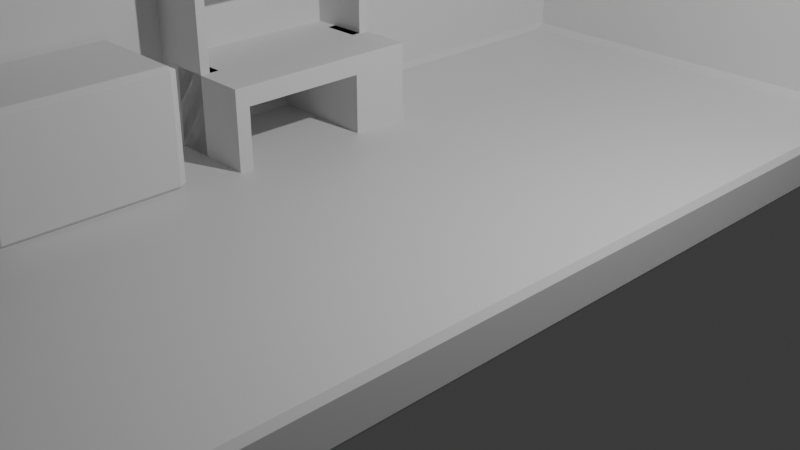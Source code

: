 # Source: untitled.blend  (saved by Blender 4.2.66; exported with 4.5.12 LTS)
import bpy
from mathutils import Matrix  # noqa: F401  (used for matrix-valued properties, if any)

bpy.ops.wm.read_factory_settings(use_empty=True)
scene = bpy.context.scene
scene.name = 'Scene'

# ---- collections
col_collection = bpy.data.collections.new('Collection'); scene.collection.children.link(col_collection)

# ---- materials (node trees are filled in below, after node groups)
mat_smaterial = bpy.data.materials.new('sMaterial')

# ---- material node trees
mat_smaterial.use_nodes = True; mat_smaterial.node_tree.nodes.clear()
_N = mat_smaterial.node_tree.nodes; _L = mat_smaterial.node_tree.links
n0 = _N.new('ShaderNodeBsdfPrincipled'); n0.name = 'Principled BSDF'; n0.location = (10, 300)
n1 = _N.new('ShaderNodeOutputMaterial'); n1.name = 'Material Output'; n1.location = (300, 300)
_L.new(n0.outputs[0], n1.inputs[0])
n1.is_active_output = True

# ---- world
world_world = bpy.data.worlds.new('World'); scene.world = world_world
world_world.use_nodes = True; world_world.node_tree.nodes.clear()
_N = world_world.node_tree.nodes; _L = world_world.node_tree.links
n0 = _N.new('ShaderNodeOutputWorld'); n0.name = 'World Output'; n0.location = (300, 300)
n1 = _N.new('ShaderNodeBackground'); n1.name = 'Background'; n1.location = (10, 300)
n1.inputs[0].default_value = (0.05088, 0.05088, 0.05088, 1.0)
_L.new(n1.outputs[0], n0.inputs[0])
n0.is_active_output = True
world_world.color = (0.05088, 0.05088, 0.05088)
world_world.sun_shadow_jitter_overblur = 0.0

# ---- cameras
cam_camera = bpy.data.cameras.new('Camera')
cam_camera.clip_end = 100.0
cam_camera.ortho_scale = 7.314

# ---- lights
light_light = bpy.data.lights.new('Light', 'POINT')
light_light.energy = 1000.0
light_light.shadow_soft_size = 0.1

# ---- meshes
me_plane_002 = bpy.data.meshes.new('Plane.002')
me_plane_002.from_pydata([(-1.0, -0.98, 0.02), (-1.02, -1.0, -0.02), (-0.98, -0.98, 0.0), (0.98, -1.0, -0.02), (1.0, -0.98, -0.02), (0.98, -0.98, 0.0), (-1.0, 0.98, 0.02), (-0.98, 0.98, 0.0), (-0.98, 1.0, 0.02), (1.0, 1.02, -0.02), (0.98, 1.0, 0.02), (0.98, 0.98, 0.0), (-1.02, -0.98, 1.034), (-1.02, -1.0, 1.014), (-1.0, -0.98, 1.014), (-1.0, 0.98, 1.014), (-0.98, 1.0, 1.014), (-1.02, 1.02, 1.034), (0.98, 1.02, 1.034), (0.98, 1.0, 1.014), (1.0, 1.02, 1.014), (-1.158, -0.98, -0.138), (-1.138, -0.98, -0.158), (-1.138, -1.0, -0.138), (0.98, -1.0, -0.138), (0.98, -0.98, -0.158), (1.0, -0.98, -0.138), (-1.158, 1.138, -0.138), (-1.138, 1.158, -0.138), (-1.138, 1.138, -0.158), (0.98, 1.138, -0.158), (0.98, 1.158, -0.138), (1.0, 1.138, -0.138), (-1.138, -0.98, 1.034), (-1.158, -0.98, 1.014), (-1.138, -1.0, 1.014), (-1.138, 1.138, 1.034), (-1.138, 1.158, 1.014), (-1.158, 1.138, 1.014), (0.98, 1.138, 1.034), (1.0, 1.138, 1.014), (0.98, 1.158, 1.014), (0.4117, 1.158, 0.8267), (0.4117, 1.158, 0.3772), (0.877, 1.158, 0.3772), (0.877, 1.158, 0.8267), (0.4117, 1.0, 0.3772), (0.877, 1.0, 0.3772), (0.877, 1.0, 0.8267), (0.4117, 1.0, 0.8267)], [], [(1, 13, 35, 23), (20, 9, 32, 40), (2, 5, 11, 7), (41, 31, 44, 45), (31, 28, 37, 41, 45, 42, 43, 44), (22, 29, 30, 25), (9, 4, 26, 32), (10, 19, 48, 47), (48, 19, 16, 8, 10, 47, 46, 49), (17, 18, 39, 36), (21, 34, 38, 27), (12, 17, 36, 33), (3, 1, 23, 24), (0, 1, 2), (3, 4, 5), (6, 7, 8), (9, 10, 11), (12, 13, 14), (15, 16, 17), (18, 19, 20), (21, 22, 23), (24, 25, 26), (27, 28, 29), (30, 31, 32), (33, 34, 35), (36, 37, 38), (39, 40, 41), (6, 0, 2, 7), (1, 3, 5, 2), (4, 9, 11, 5), (10, 8, 7, 11), (17, 12, 14, 15), (18, 17, 16, 19), (15, 6, 8, 16), (9, 20, 19, 10), (13, 1, 0, 14), (29, 22, 21, 27), (22, 25, 24, 23), (25, 30, 32, 26), (30, 29, 28, 31), (38, 34, 33, 36), (41, 37, 36, 39), (37, 28, 27, 38), (31, 41, 40, 32), (34, 21, 23, 35), (3, 24, 26, 4), (12, 33, 35, 13), (20, 40, 39, 18), (0, 6, 15, 14), (43, 42, 49, 46), (48, 45, 44, 47), (47, 44, 43, 46), (42, 45, 48, 49)])
_uv = me_plane_002.uv_layers.new(name='UVMap')
_uv.uv.foreach_set('vector', [0.0, 0.0, 0.0, 0.0, 0.0, 0.0, 0.0, 0.0, 1.0, 1.0, 1.0, 1.0, 1.0, 1.0, 1.0, 1.0, 0.01, 0.01, 0.99, 0.01, 0.99, 0.99, 0.01, 0.99, 0.9907, 1.0, 0.9907, 1.0, 0.943, 1.0, 0.943, 1.0, 0.9907, 1.0, 0.009268, 1.0, 0.009268, 1.0, 0.9907, 1.0, 0.943, 1.0, 0.7274, 1.0, 0.7274, 1.0, 0.943, 1.0, 0.009268, 0.009268, 0.009268, 0.9907, 0.9907, 0.9907, 0.9907, 0.009268, 1.0, 1.0, 1.0, 0.009769, 1.0, 0.009499, 1.0, 1.0, 0.99, 1.0, 0.99, 1.0, 0.9385, 1.0, 0.9385, 1.0, 0.9385, 1.0, 0.99, 1.0, 0.01, 1.0, 0.01, 1.0, 0.99, 1.0, 0.9385, 1.0, 0.7059, 1.0, 0.7059, 1.0, 0.0, 1.0, 0.9902, 1.0, 0.9905, 1.0, 0.0, 1.0, 0.0, 0.009268, 0.0, 0.009268, 0.0, 0.9907, 0.0, 0.9907, 0.0, 0.009769, 0.0, 1.0, 0.0, 1.0, 0.0, 0.009499, 0.9902, 0.0, 0.0, 0.0, 0.0, 0.0, 0.9905, 0.0, 0.0, 0.01, 0.0, 0.0, 0.01, 0.01, 0.9902, 0.0, 1.0, 0.009769, 0.99, 0.01, 0.0, 0.99, 0.01, 0.99, 0.01, 1.0, 1.0, 1.0, 0.99, 1.0, 0.99, 0.99, 0.0, 0.009769, 0.0, 0.0, 0.0, 0.01, 0.0, 0.99, 0.01, 1.0, 0.0, 1.0, 0.9902, 1.0, 0.99, 1.0, 1.0, 1.0, 0.0, 0.009268, 0.009268, 0.009268, 0.0, 0.0, 0.9905, 0.0, 0.9907, 0.009268, 1.0, 0.009499, 0.0, 0.9907, 0.009268, 1.0, 0.009268, 0.9907, 0.9907, 0.9907, 0.9907, 1.0, 1.0, 1.0, 0.0, 0.009499, 0.0, 0.009268, 0.0, 0.0, 0.0, 1.0, 0.009268, 1.0, 0.0, 0.9907, 0.9905, 1.0, 1.0, 1.0, 0.9907, 1.0, 0.0, 0.99, 0.0, 0.01, 0.01, 0.01, 0.01, 0.99, 0.0, 0.0, 0.9902, 0.0, 0.99, 0.01, 0.01, 0.01, 1.0, 0.009769, 1.0, 1.0, 0.99, 0.99, 0.99, 0.01, 0.99, 1.0, 0.01, 1.0, 0.01, 0.99, 0.99, 0.99, 0.0, 1.0, 0.0, 0.009769, 0.0, 0.01, 0.0, 0.99, 0.9902, 1.0, 0.0, 1.0, 0.01, 1.0, 0.99, 1.0, 0.0, 0.99, 0.0, 0.99, 0.01, 1.0, 0.01, 1.0, 1.0, 1.0, 1.0, 1.0, 0.99, 1.0, 0.99, 1.0, 0.0, 0.0, 0.0, 0.0, 0.0, 0.01, 0.0, 0.01, 0.009268, 0.9907, 0.009268, 0.009268, 0.0, 0.009268, 0.0, 0.9907, 0.009268, 0.009268, 0.9907, 0.009268, 0.9905, 0.0, 0.0, 0.0, 0.9907, 0.009268, 0.9907, 0.9907, 1.0, 1.0, 1.0, 0.009499, 0.9907, 0.9907, 0.009268, 0.9907, 0.009268, 1.0, 0.9907, 1.0, 0.0, 0.9907, 0.0, 0.009268, 0.0, 0.009499, 0.0, 1.0, 0.9907, 1.0, 0.009268, 1.0, 0.0, 1.0, 0.9905, 1.0, 0.009268, 1.0, 0.009268, 1.0, 0.0, 0.9907, 0.0, 0.9907, 0.9907, 1.0, 0.9907, 1.0, 1.0, 1.0, 1.0, 1.0, 0.0, 0.009268, 0.0, 0.009268, 0.0, 0.0, 0.0, 0.0, 0.9902, 0.0, 0.9905, 0.0, 1.0, 0.009499, 1.0, 0.009769, 0.0, 0.009769, 0.0, 0.009499, 0.0, 0.0, 0.0, 0.0, 1.0, 1.0, 1.0, 1.0, 0.9905, 1.0, 0.9902, 1.0, 0.0, 0.01, 0.0, 0.99, 0.0, 0.99, 0.0, 0.01, 0.375, 0.2078, 0.625, 0.2078, 0.625, 0.06995, 0.375, 0.06995, 0.625, 0.6801, 0.625, 0.5422, 0.375, 0.5422, 0.375, 0.6801, 0.375, 0.6801, 0.375, 0.5422, 0.125, 0.5422, 0.125, 0.6801, 0.875, 0.5422, 0.625, 0.5422, 0.625, 0.6801, 0.875, 0.6801])
me_plane_002.materials.append(mat_smaterial)
me_plane_002.update()
me_plane = bpy.data.meshes.new('Plane')
me_plane.from_pydata([(-1.0, -0.8957, 0.0), (-0.9873, -0.9287, -0.0179), (-0.9287, -0.9873, -0.0179), (-0.8957, -1.0, 0.0), (0.8957, -1.0, 0.0), (0.9287, -0.9873, -0.0179), (0.9873, -0.9287, -0.0179), (1.0, -0.8957, 0.0), (-0.8957, 1.0, 0.0), (-0.9287, 0.9873, -0.0179), (-0.9873, 0.9287, -0.0179), (-1.0, 0.8957, 0.0), (1.0, 0.8957, 0.0), (0.9873, 0.9287, -0.0179), (0.9287, 0.9873, -0.0179), (0.8957, 1.0, 0.0), (-0.8957, -1.0, -0.258), (-0.9287, -0.9873, -0.2401), (-1.0, -0.8957, -0.258), (-0.9873, -0.9287, -0.2401), (1.0, -0.8957, -0.258), (0.9873, -0.9287, -0.2401), (0.8957, -1.0, -0.258), (0.9287, -0.9873, -0.2401), (-1.0, 0.8957, -0.258), (-0.9873, 0.9287, -0.2401), (-0.8957, 1.0, -0.258), (-0.9287, 0.9873, -0.2401), (0.8957, 1.0, -0.258), (0.9287, 0.9873, -0.2401), (1.0, 0.8957, -0.258), (0.9873, 0.9287, -0.2401)], [], [(5, 23, 21, 6), (4, 3, 16, 22), (9, 27, 25, 10), (13, 31, 29, 14), (0, 11, 24, 18), (12, 7, 20, 30), (8, 15, 28, 26), (16, 18, 24, 26, 28, 30, 20, 22), (0, 3, 4, 7, 12, 15, 8, 11), (3, 0, 1, 2), (0, 18, 19, 1), (18, 16, 17, 19), (16, 3, 2, 17), (7, 4, 5, 6), (4, 22, 23, 5), (22, 20, 21, 23), (20, 7, 6, 21), (11, 8, 9, 10), (8, 26, 27, 9), (26, 24, 25, 27), (24, 11, 10, 25), (15, 12, 13, 14), (12, 30, 31, 13), (30, 28, 29, 31), (28, 15, 14, 29), (1, 19, 17, 2)])
_uv = me_plane.uv_layers.new(name='UVMap')
_uv.uv.foreach_set('vector', [0.9643, 0.006327, 0.9643, 0.006327, 0.9937, 0.03565, 0.9937, 0.03565, 0.9478, 0.0, 0.05216, 0.0, 0.05216, 0.0, 0.9478, 0.0, 0.03565, 0.9937, 0.03565, 0.9937, 0.006327, 0.9643, 0.006327, 0.9643, 0.9937, 0.9643, 0.9937, 0.9643, 0.9643, 0.9937, 0.9643, 0.9937, 0.0, 0.05216, 0.0, 0.9478, 0.0, 0.9478, 0.0, 0.05216, 1.0, 0.9478, 1.0, 0.05216, 1.0, 0.05216, 1.0, 0.9478, 0.05216, 1.0, 0.9478, 1.0, 0.9478, 1.0, 0.05216, 1.0, 0.05216, 0.0, 0.0, 0.05216, 0.0, 0.9478, 0.05216, 1.0, 0.9478, 1.0, 1.0, 0.9478, 1.0, 0.05216, 0.9478, 0.0, 0.0, 0.05216, 0.05216, 0.0, 0.9478, 0.0, 1.0, 0.05216, 1.0, 0.9478, 0.9478, 1.0, 0.05216, 1.0, 0.0, 0.9478, 0.05216, 0.0, 0.0, 0.05216, 0.006327, 0.03565, 0.03565, 0.006327, 0.0, 0.05216, 0.0, 0.05216, 0.006327, 0.03565, 0.006327, 0.03565, 0.0, 0.05216, 0.05216, 0.0, 0.03565, 0.006327, 0.006327, 0.03565, 0.05216, 0.0, 0.05216, 0.0, 0.03565, 0.006327, 0.03565, 0.006327, 1.0, 0.05216, 0.9478, 0.0, 0.9643, 0.006327, 0.9937, 0.03565, 0.9478, 0.0, 0.9478, 0.0, 0.9643, 0.006327, 0.9643, 0.006327, 0.9478, 0.0, 1.0, 0.05216, 0.9937, 0.03565, 0.9643, 0.006327, 1.0, 0.05216, 1.0, 0.05216, 0.9937, 0.03565, 0.9937, 0.03565, 0.0, 0.9478, 0.05216, 1.0, 0.03565, 0.9937, 0.006327, 0.9643, 0.05216, 1.0, 0.05216, 1.0, 0.03565, 0.9937, 0.03565, 0.9937, 0.05216, 1.0, 0.0, 0.9478, 0.006327, 0.9643, 0.03565, 0.9937, 0.0, 0.9478, 0.0, 0.9478, 0.006327, 0.9643, 0.006327, 0.9643, 0.9478, 1.0, 1.0, 0.9478, 0.9937, 0.9643, 0.9643, 0.9937, 1.0, 0.9478, 1.0, 0.9478, 0.9937, 0.9643, 0.9937, 0.9643, 1.0, 0.9478, 0.9478, 1.0, 0.9643, 0.9937, 0.9937, 0.9643, 0.9478, 1.0, 0.9478, 1.0, 0.9643, 0.9937, 0.9643, 0.9937, 0.006327, 0.03565, 0.006327, 0.03565, 0.03565, 0.006327, 0.03565, 0.006327])
me_plane.update()
me_cube_002 = bpy.data.meshes.new('Cube.002')
me_cube_002.from_pydata([(-1.0, -1.0, -1.0), (-1.0, -1.0, 1.0), (-1.0, 1.0, -1.0), (-1.0, 1.0, 1.0), (1.0, -1.0, -1.0), (1.0, -1.0, 1.0), (1.0, 1.0, -1.0), (1.0, 1.0, 1.0), (-0.8184, 1.0, 0.001766), (-0.8184, 1.0, -1.0), (0.8184, 1.0, 0.001766), (0.8184, 1.0, -1.0), (0.8184, -1.0, 0.001766), (-0.8184, -1.0, -1.0), (-0.8184, -1.0, 0.001766), (0.8184, -1.0, -1.0), (0.8184, 1.0, 0.8221), (-0.8184, 1.0, 0.8221), (-0.8184, 1.0, 1.0), (0.8184, 1.0, 1.0), (-0.8184, -1.0, 0.8221), (-0.8184, -1.0, 1.0), (0.8184, -1.0, 1.0), (0.8184, -1.0, 0.8221), (0.8184, 1.0, 0.7223), (-0.8184, 1.0, 0.7223), (0.8184, -1.0, 0.7223), (-0.8184, -1.0, 0.7223)], [], [(0, 1, 3, 2), (19, 7, 6, 11, 10, 8, 9, 2, 3, 18, 17, 25, 24, 16), (6, 7, 5, 4), (1, 0, 13, 14, 12, 15, 4, 5, 22, 23, 26, 27, 20, 21), (11, 6, 4, 15), (0, 2, 9, 13), (3, 1, 21, 18), (22, 5, 7, 19), (9, 8, 14, 13), (12, 10, 11, 15), (8, 10, 12, 14), (21, 20, 17, 18), (16, 23, 22, 19), (25, 17, 20, 27), (23, 16, 24, 26), (26, 24, 25, 27)])
_uv = me_cube_002.uv_layers.new(name='UVMap')
_uv.uv.foreach_set('vector', [0.375, 0.0, 0.625, 0.0, 0.625, 0.25, 0.375, 0.25, 0.625, 0.4773, 0.625, 0.5, 0.375, 0.5, 0.375, 0.4773, 0.5002, 0.4773, 0.5002, 0.2727, 0.375, 0.2727, 0.375, 0.25, 0.625, 0.25, 0.625, 0.2727, 0.6028, 0.2727, 0.5903, 0.2727, 0.5903, 0.4773, 0.6028, 0.4773, 0.375, 0.5, 0.625, 0.5, 0.625, 0.75, 0.375, 0.75, 0.625, 1.0, 0.375, 1.0, 0.375, 0.9773, 0.5002, 0.9773, 0.5002, 0.7727, 0.375, 0.7727, 0.375, 0.75, 0.625, 0.75, 0.625, 0.7727, 0.6028, 0.7727, 0.5903, 0.7727, 0.5903, 0.9773, 0.6028, 0.9773, 0.625, 0.9773, 0.3523, 0.5, 0.375, 0.5, 0.375, 0.75, 0.3523, 0.75, 0.125, 0.75, 0.125, 0.5, 0.1477, 0.5, 0.1477, 0.75, 0.875, 0.5, 0.875, 0.75, 0.8523, 0.75, 0.8523, 0.5, 0.6477, 0.75, 0.625, 0.75, 0.625, 0.5, 0.6477, 0.5, 0.3949, 0.1518, 0.625, 0.1518, 0.625, 0.09816, 0.3949, 0.09816, 0.625, 0.6518, 0.625, 0.5982, 0.3949, 0.5982, 0.3949, 0.6518, 0.875, 0.5982, 0.625, 0.5982, 0.625, 0.6518, 0.875, 0.6518, 0.4159, 0.1446, 0.375, 0.1446, 0.375, 0.1983, 0.4159, 0.1983, 0.375, 0.5517, 0.375, 0.6054, 0.4159, 0.6054, 0.4159, 0.5517, 0.375, 0.1408, 0.3979, 0.1408, 0.3979, 0.0871, 0.375, 0.0871, 0.3979, 0.6629, 0.3979, 0.6092, 0.375, 0.6092, 0.375, 0.6629, 0.375, 0.6629, 0.375, 0.6092, 0.125, 0.6092, 0.125, 0.6629])
me_cube_002.update()
me_cube_003 = bpy.data.meshes.new('Cube.003')
me_cube_003.from_pydata([(-1.0, -1.0, -1.0), (-1.0, -1.0, 1.0), (-1.0, 1.0, -1.0), (-1.0, 1.0, 1.0), (1.0, -1.0, -1.0), (1.0, -1.0, 1.0), (1.0, 1.0, -1.0), (1.0, 1.0, 1.0)], [], [(0, 1, 3, 2), (2, 3, 7, 6), (6, 7, 5, 4), (4, 5, 1, 0), (2, 6, 4, 0), (7, 3, 1, 5)])
_uv = me_cube_003.uv_layers.new(name='UVMap')
_uv.uv.foreach_set('vector', [0.375, 0.0, 0.625, 0.0, 0.625, 0.25, 0.375, 0.25, 0.375, 0.25, 0.625, 0.25, 0.625, 0.5, 0.375, 0.5, 0.375, 0.5, 0.625, 0.5, 0.625, 0.75, 0.375, 0.75, 0.375, 0.75, 0.625, 0.75, 0.625, 1.0, 0.375, 1.0, 0.125, 0.5, 0.375, 0.5, 0.375, 0.75, 0.125, 0.75, 0.625, 0.5, 0.875, 0.5, 0.875, 0.75, 0.625, 0.75])
me_cube_003.update()
me_cube_004 = bpy.data.meshes.new('Cube.004')
me_cube_004.from_pydata([(-1.0, -1.0, -1.0), (-1.0, -1.0, 1.0), (-1.0, 1.0, -1.0), (-1.0, 1.0, 1.0), (1.0, -1.0, -1.0), (1.0, -1.0, 1.0), (1.0, 1.0, -1.0), (1.0, 1.0, 1.0), (-0.8184, 1.0, 0.001766), (-0.8184, 1.0, -1.0), (0.8184, 1.0, 0.001766), (0.8184, 1.0, -1.0), (0.8184, -1.0, 0.001766), (-0.8184, -1.0, -1.0), (-0.8184, -1.0, 0.001766), (0.8184, -1.0, -1.0), (0.8184, 1.0, 0.8221), (-0.8184, 1.0, 0.8221), (-0.8184, 1.0, 1.0), (0.8184, 1.0, 1.0), (-0.8184, -1.0, 0.8221), (-0.8184, -1.0, 1.0), (0.8184, -1.0, 1.0), (0.8184, -1.0, 0.8221), (0.8184, 1.0, 0.7223), (-0.8184, 1.0, 0.7223), (0.8184, -1.0, 0.7223), (-0.8184, -1.0, 0.7223)], [], [(0, 1, 3, 2), (19, 7, 6, 11, 10, 8, 9, 2, 3, 18, 17, 25, 24, 16), (6, 7, 5, 4), (1, 0, 13, 14, 12, 15, 4, 5, 22, 23, 26, 27, 20, 21), (11, 6, 4, 15), (0, 2, 9, 13), (3, 1, 21, 18), (22, 5, 7, 19), (9, 8, 14, 13), (12, 10, 11, 15), (8, 10, 12, 14), (21, 20, 17, 18), (16, 23, 22, 19), (25, 17, 20, 27), (23, 16, 24, 26), (26, 24, 25, 27)])
_uv = me_cube_004.uv_layers.new(name='UVMap')
_uv.uv.foreach_set('vector', [0.375, 0.0, 0.625, 0.0, 0.625, 0.25, 0.375, 0.25, 0.625, 0.4773, 0.625, 0.5, 0.375, 0.5, 0.375, 0.4773, 0.5002, 0.4773, 0.5002, 0.2727, 0.375, 0.2727, 0.375, 0.25, 0.625, 0.25, 0.625, 0.2727, 0.6028, 0.2727, 0.5903, 0.2727, 0.5903, 0.4773, 0.6028, 0.4773, 0.375, 0.5, 0.625, 0.5, 0.625, 0.75, 0.375, 0.75, 0.625, 1.0, 0.375, 1.0, 0.375, 0.9773, 0.5002, 0.9773, 0.5002, 0.7727, 0.375, 0.7727, 0.375, 0.75, 0.625, 0.75, 0.625, 0.7727, 0.6028, 0.7727, 0.5903, 0.7727, 0.5903, 0.9773, 0.6028, 0.9773, 0.625, 0.9773, 0.3523, 0.5, 0.375, 0.5, 0.375, 0.75, 0.3523, 0.75, 0.125, 0.75, 0.125, 0.5, 0.1477, 0.5, 0.1477, 0.75, 0.875, 0.5, 0.875, 0.75, 0.8523, 0.75, 0.8523, 0.5, 0.6477, 0.75, 0.625, 0.75, 0.625, 0.5, 0.6477, 0.5, 0.3949, 0.1518, 0.625, 0.1518, 0.625, 0.09816, 0.3949, 0.09816, 0.625, 0.6518, 0.625, 0.5982, 0.3949, 0.5982, 0.3949, 0.6518, 0.875, 0.5982, 0.625, 0.5982, 0.625, 0.6518, 0.875, 0.6518, 0.4159, 0.1446, 0.375, 0.1446, 0.375, 0.1983, 0.4159, 0.1983, 0.375, 0.5517, 0.375, 0.6054, 0.4159, 0.6054, 0.4159, 0.5517, 0.375, 0.1408, 0.3979, 0.1408, 0.3979, 0.0871, 0.375, 0.0871, 0.3979, 0.6629, 0.3979, 0.6092, 0.375, 0.6092, 0.375, 0.6629, 0.375, 0.6629, 0.375, 0.6092, 0.125, 0.6092, 0.125, 0.6629])
me_cube_004.update()
me_cube_005 = bpy.data.meshes.new('Cube.005')
me_cube_005.from_pydata([(0.8184, -1.0, 0.7223), (-0.8184, -1.0, 0.7223), (0.8184, -41.63, 0.7223), (-0.8184, -41.63, 0.7223), (0.8184, -1.0, 0.6243), (-0.8184, -1.0, 0.6243), (0.8184, -41.63, 0.6243), (-0.8184, -41.63, 0.6243)], [], [(0, 1, 3, 2), (4, 6, 7, 5), (1, 0, 4, 5), (2, 3, 7, 6), (0, 2, 6, 4), (3, 1, 5, 7)])
_uv = me_cube_005.uv_layers.new(name='UVMap')
_uv.uv.foreach_set('vector', [0.5903, 0.7727, 0.5903, 0.9773, 0.5903, 0.9773, 0.5903, 0.7727, 0.5903, 0.7727, 0.5903, 0.7727, 0.5903, 0.9773, 0.5903, 0.9773, 0.5903, 0.9773, 0.5903, 0.7727, 0.5903, 0.7727, 0.5903, 0.9773, 0.5903, 0.7727, 0.5903, 0.9773, 0.5903, 0.9773, 0.5903, 0.7727, 0.5903, 0.7727, 0.5903, 0.7727, 0.5903, 0.7727, 0.5903, 0.7727, 0.5903, 0.9773, 0.5903, 0.9773, 0.5903, 0.9773, 0.5903, 0.9773])
me_cube_005.update()
me_plane_001 = bpy.data.meshes.new('Plane.001')
me_plane_001.from_pydata([(-1.0, -0.9263, 0.0), (-0.9263, -1.0, 0.0), (-0.9263, 1.0, 0.0), (-1.0, 0.9263, 0.0), (-0.9263, -1.0, -0.072), (-1.0, -0.9263, -0.072), (-1.0, 0.9263, -0.072), (-0.9263, 1.0, -0.072), (0.971, -0.9552, 0.0), (1.0, -0.8853, 0.0), (1.0, 0.8853, 0.0), (0.971, 0.9552, 0.0), (1.0, -0.8853, -0.072), (0.971, -0.9552, -0.072), (0.971, 0.9552, -0.072), (1.0, 0.8853, -0.072), (0.7874, -1.0, 0.0), (0.7874, 1.0, 0.0), (0.7874, -1.0, -0.072), (0.7874, 1.0, -0.072), (0.8741, -0.9788, 0.0), (0.971, -0.9552, 0.0), (0.971, 0.9552, 0.0), (0.8741, 0.9788, 0.0), (0.971, -0.9552, -0.072), (0.8741, -0.9788, -0.072), (0.8741, 0.9788, -0.072), (0.971, 0.9552, -0.072)], [], [(19, 17, 23, 26), (2, 17, 19, 7), (4, 5, 6, 7, 19, 26, 27, 14, 15, 12, 13, 24, 25, 18), (0, 5, 4, 1), (10, 9, 12, 15), (2, 7, 6, 3), (0, 3, 6, 5), (12, 9, 8, 13), (10, 15, 14, 11), (16, 1, 4, 18), (21, 24, 13, 8), (11, 14, 27, 22), (0, 1, 16, 20, 21, 8, 9, 10, 11, 22, 23, 17, 2, 3), (24, 21, 20, 25), (22, 27, 26, 23), (16, 18, 25, 20)])
_uv = me_plane_001.uv_layers.new(name='UVMap')
_uv.uv.foreach_set('vector', [0.8937, 1.0, 0.8937, 1.0, 0.9371, 0.9894, 0.9371, 0.9894, 0.03687, 1.0, 0.8937, 1.0, 0.8937, 1.0, 0.03687, 1.0, 0.03687, 0.0, 0.0, 0.03687, 0.0, 0.9631, 0.03687, 1.0, 0.8937, 1.0, 0.9371, 0.9894, 0.9855, 0.9776, 0.9855, 0.9776, 1.0, 0.9426, 1.0, 0.05735, 0.9855, 0.02239, 0.9855, 0.02239, 0.9371, 0.01058, 0.8937, 0.0, 0.0, 0.03687, 0.0, 0.03687, 0.03687, 0.0, 0.03687, 0.0, 1.0, 0.9426, 1.0, 0.05735, 1.0, 0.05735, 1.0, 0.9426, 0.03687, 1.0, 0.03687, 1.0, 0.0, 0.9631, 0.0, 0.9631, 0.0, 0.03687, 0.0, 0.9631, 0.0, 0.9631, 0.0, 0.03687, 1.0, 0.05735, 1.0, 0.05735, 0.9855, 0.02239, 0.9855, 0.02239, 1.0, 0.9426, 1.0, 0.9426, 0.9855, 0.9776, 0.9855, 0.9776, 0.8937, 0.0, 0.03687, 0.0, 0.03687, 0.0, 0.8937, 0.0, 0.9855, 0.02239, 0.9855, 0.02239, 0.9855, 0.02239, 0.9855, 0.02239, 0.9855, 0.9776, 0.9855, 0.9776, 0.9855, 0.9776, 0.9855, 0.9776, 0.0, 0.03687, 0.03687, 0.0, 0.8937, 0.0, 0.9371, 0.01058, 0.9855, 0.02239, 0.9855, 0.02239, 1.0, 0.05735, 1.0, 0.9426, 0.9855, 0.9776, 0.9855, 0.9776, 0.9371, 0.9894, 0.8937, 1.0, 0.03687, 1.0, 0.0, 0.9631, 0.9855, 0.02239, 0.9855, 0.02239, 0.9371, 0.01058, 0.9371, 0.01058, 0.9855, 0.9776, 0.9855, 0.9776, 0.9371, 0.9894, 0.9371, 0.9894, 0.8937, 0.0, 0.8937, 0.0, 0.9371, 0.01058, 0.9371, 0.01058])
me_plane_001.update()
me_cube_006 = bpy.data.meshes.new('Cube.006')
me_cube_006.from_pydata([(-1.0, -1.0, -1.0), (-1.0, -1.0, 1.0), (-1.0, 1.0, -1.0), (-1.0, 1.0, 1.0), (1.0, -1.0, -1.0), (1.0, -1.0, 1.0), (1.0, 1.0, -1.0), (1.0, 1.0, 1.0)], [], [(0, 1, 3, 2), (2, 3, 7, 6), (6, 7, 5, 4), (4, 5, 1, 0), (2, 6, 4, 0), (7, 3, 1, 5)])
_uv = me_cube_006.uv_layers.new(name='UVMap')
_uv.uv.foreach_set('vector', [0.375, 0.0, 0.625, 0.0, 0.625, 0.25, 0.375, 0.25, 0.375, 0.25, 0.625, 0.25, 0.625, 0.5, 0.375, 0.5, 0.375, 0.5, 0.625, 0.5, 0.625, 0.75, 0.375, 0.75, 0.375, 0.75, 0.625, 0.75, 0.625, 1.0, 0.375, 1.0, 0.125, 0.5, 0.375, 0.5, 0.375, 0.75, 0.125, 0.75, 0.625, 0.5, 0.875, 0.5, 0.875, 0.75, 0.625, 0.75])
me_cube_006.update()
me_cube_008 = bpy.data.meshes.new('Cube.008')
me_cube_008.from_pydata([(-1.0, -1.0, -1.0), (-1.0, 1.0, -1.0), (1.0, -1.0, -1.0), (1.605, 1.065, 0.2201), (0.1596, -1.239, -1.003), (0.1596, -1.239, 3.253), (0.1596, 1.241, -1.003), (0.1596, 1.241, 3.253), (1.605, -1.239, -1.003), (1.51, -1.132, 2.401), (1.605, -1.239, 3.253), (1.605, 1.241, -1.003), (1.51, 1.132, 2.401), (1.605, 1.241, 3.253), (0.1596, -1.132, 2.401), (0.1596, -1.132, 3.253), (0.1596, 1.132, 3.253), (0.1596, 1.132, 2.401), (1.51, 1.132, 3.253), (1.51, -1.132, 3.253), (1.605, -1.111, 0.6085), (0.1596, -1.113, 0.6085), (1.605, -1.111, 2.233), (0.1596, -1.113, 2.233), (1.605, 1.121, 2.233), (0.1596, 1.121, 2.233), (1.605, 1.121, 0.6085), (0.1596, 1.121, 0.6085), (1.0, -1.0, 0.6085), (-1.0, -1.0, 0.6085), (1.0, 1.0, 0.6085), (-1.0, 1.0, 0.6085), (1.604, -1.0, 0.6085), (1.604, 1.0, 0.6085), (1.0, 1.243, 0.6085), (1.604, 1.243, 0.6085), (0.165, 1.0, 0.6085), (0.165, 1.243, 0.6085), (1.0, -1.243, 0.6085), (1.604, -1.243, 0.6085), (0.1662, -1.0, 0.6085), (0.1662, -1.243, 0.6085), (1.599, -1.113, 0.6085), (1.599, -1.113, 2.233), (1.593, 1.121, 2.233), (1.593, 1.121, 0.6085), (0.1596, -1.11, 2.233), (1.593, -1.11, 2.233), (1.0, -1.054, 0.6085), (1.0, -1.054, -1.0), (-1.0, -1.054, -1.0), (-1.0, -1.054, 0.6085), (-1.0, 1.0, 0.6085), (1.0, 1.0, -1.0), (1.0, 1.0, 0.6085), (-1.0, 1.0, 0.6085), (1.0, 1.0, 0.6085), (-1.0, 1.038, 0.6085), (1.0, 1.038, 0.6085), (-1.0, 1.241, 0.6085), (-1.0, 1.241, -1.0), (1.0, 1.241, -1.0), (1.0, 1.241, 0.6085), (1.0, -1.054, 0.6085), (1.0, -1.054, -1.0), (-1.0, -1.054, -1.0), (-1.0, -1.054, 0.6085), (1.0, -1.238, 0.6085), (1.0, -1.238, -1.0), (-1.0, -1.238, -1.0), (-1.0, -1.238, 0.6085), (1.605, 1.065, -1.003), (0.1596, 1.065, -1.003), (-1.0, 1.065, -1.0), (1.0, 1.065, -1.0), (1.605, 1.065, 0.2201), (1.0, 1.065, 0.2201), (0.1596, 1.065, 0.2201), (-1.0, 1.065, 0.2201), (1.0, 1.038, 0.2201), (1.0, 1.0, 0.2201), (1.605, 1.065, -1.003), (1.0, 1.0, 0.2201), (-1.0, 1.038, 0.2201), (-1.0, 1.0, 0.2201), (-1.0, 1.0, 0.2201), (1.0, -0.4204, 0.2201), (-1.0, -0.4204, 0.2201), (1.605, -0.4204, 0.2201), (0.1596, -0.4204, 0.2201), (1.0, 0.9924, -1.0), (-1.0, 0.9924, -1.0), (0.1596, 0.9924, 0.2201), (-1.0, 0.9924, 0.2201), (1.0, 0.9924, 0.2201), (1.0, -0.493, 0.2201), (-1.0, -0.493, 0.2201), (1.605, -0.493, 0.2201), (0.1596, -0.493, 0.2201), (0.1596, -0.493, -1.003), (1.605, -0.493, -1.003), (1.0, -0.493, -1.0), (-1.0, -0.493, -1.0), (-1.0, -0.2634, 0.2201), (1.605, 0.7019, 0.2201), (1.0, 0.4778, 0.2201), (0.1596, 0.1664, 0.2201), (1.6, -0.493, 0.2201), (1.6, -0.493, -1.0), (-1.0, 1.065, 0.2201), (-1.0, 1.065, -1.003), (1.605, -0.5025, 0.2201), (-1.0, -0.5025, 0.2201), (1.0, -0.493, 0.2201), (1.0, -0.493, -1.0), (-1.0, -0.493, -1.0), (-1.0, -0.493, 0.2201), (0.1596, -0.493, 0.2201), (1.6, -0.493, 0.2201), (1.6, -0.493, -1.0)], [(54, 82), (89, 92), (87, 93), (86, 94), (86, 95), (1, 91), (86, 105)], [(0, 29, 31, 85, 103, 87, 96, 102), (0, 2, 49, 50), (7, 6, 27, 25, 23, 14, 17, 16), (6, 7, 13, 11), (11, 13, 24, 26, 20, 8, 100, 97, 88, 104, 75, 71), (8, 10, 5, 4), (6, 11, 71, 72), (15, 5, 10, 13, 7, 16, 18, 19), (16, 17, 12, 18), (12, 9, 19, 18), (9, 14, 15, 19), (9, 12, 17, 14), (14, 23, 21, 27, 6, 72, 77, 106, 89, 98, 99, 4, 5, 15), (8, 20, 22, 24, 13, 10), (31, 29, 28, 30), (30, 28, 32, 33), (30, 33, 35, 34), (30, 34, 37, 36), (32, 28, 38, 39), (38, 28, 40, 41), (21, 23, 43, 42), (25, 27, 45, 44), (25, 44, 47, 46), (2, 28, 48, 49), (28, 29, 51, 48), (29, 0, 50, 51), (58, 79, 76, 74, 61, 62), (31, 30, 54, 52), (81, 3, 109, 110), (56, 80, 79, 58), (55, 56, 58, 57), (60, 59, 62, 61), (57, 58, 62, 59), (64, 65, 66, 63), (68, 67, 70, 69), (65, 64, 68, 69), (63, 66, 70, 67), (64, 63, 67, 68), (66, 65, 69, 70), (83, 84, 55, 57), (74, 73, 60, 61), (84, 80, 56, 55), (73, 78, 83, 57, 59, 60), (99, 100, 8, 4), (102, 101, 2, 0), (71, 75, 3, 81), (96, 98, 117, 116), (108, 101, 114, 119), (109, 3, 111, 112), (116, 117, 113, 114, 115), (114, 113, 118, 119), (102, 96, 116, 115), (101, 102, 115, 114), (95, 107, 118, 113), (98, 95, 113, 117), (107, 108, 119, 118)])
_uv = me_cube_008.uv_layers.new(name='UVMap')
_uv.uv.foreach_set('vector', [0.375, 0.0, 0.5761, 0.0, 0.5761, 0.25, 0.5275, 0.25, 0.5275, 0.09208, 0.5275, 0.07245, 0.5275, 0.06337, 0.375, 0.06337, 0.125, 0.75, 0.375, 0.75, 0.375, 0.75, 0.125, 0.75, 0.625, 0.25, 0.375, 0.25, 0.4697, 0.2295, 0.5651, 0.2295, 0.5651, 0.01865, 0.575, 0.01076, 0.575, 0.239, 0.625, 0.239, 0.375, 0.25, 0.625, 0.25, 0.625, 0.5, 0.375, 0.5, 0.375, 0.5, 0.625, 0.5, 0.5651, 0.5205, 0.4697, 0.5205, 0.4697, 0.7313, 0.375, 0.75, 0.375, 0.6748, 0.4469, 0.6748, 0.4469, 0.6675, 0.4469, 0.5544, 0.4469, 0.5178, 0.375, 0.5178, 0.375, 0.75, 0.625, 0.75, 0.625, 1.0, 0.375, 1.0, 0.125, 0.5, 0.375, 0.5, 0.375, 0.5178, 0.125, 0.5178, 0.875, 0.7392, 0.875, 0.75, 0.625, 0.75, 0.625, 0.5, 0.875, 0.5, 0.875, 0.511, 0.6413, 0.511, 0.6413, 0.7392, 0.425, 0.2663, 0.375, 0.2663, 0.375, 0.5, 0.425, 0.5, 0.375, 0.5, 0.375, 0.75, 0.425, 0.75, 0.425, 0.5, 0.375, 0.75, 0.375, 0.9837, 0.425, 0.9837, 0.425, 0.75, 0.375, 0.75, 0.375, 0.5, 0.1413, 0.5, 0.1413, 0.75, 0.575, 0.01076, 0.5651, 0.01865, 0.4697, 0.01865, 0.4697, 0.2295, 0.375, 0.25, 0.375, 0.2322, 0.4469, 0.2322, 0.4469, 0.1417, 0.4469, 0.08251, 0.4469, 0.07519, 0.375, 0.07519, 0.375, 0.0, 0.625, 0.0, 0.625, 0.01076, 0.375, 0.75, 0.4697, 0.7313, 0.5651, 0.7313, 0.5651, 0.5205, 0.625, 0.5, 0.625, 0.75, 0.1933, 0.5045, 0.1933, 0.7436, 0.3115, 0.7436, 0.3115, 0.5045, 0.5761, 0.5, 0.5761, 0.75, 0.5761, 0.75, 0.5761, 0.5, 0.5761, 0.5, 0.5761, 0.5, 0.5761, 0.5, 0.5761, 0.5, 0.5761, 0.5, 0.5761, 0.5, 0.5761, 0.5, 0.5761, 0.5, 0.5761, 0.75, 0.5761, 0.75, 0.5761, 0.75, 0.5761, 0.75, 0.5761, 0.75, 0.5761, 0.75, 0.5761, 0.75, 0.5761, 0.75, 0.4697, 0.01865, 0.5651, 0.01865, 0.5651, 0.01865, 0.4697, 0.01865, 0.5651, 0.2295, 0.4697, 0.2295, 0.4697, 0.2295, 0.5651, 0.2295, 0.5651, 0.2295, 0.5651, 0.2295, 0.5651, 0.2295, 0.5651, 0.2295, 0.375, 0.75, 0.5761, 0.75, 0.5761, 0.75, 0.375, 0.75, 0.3115, 0.7436, 0.1933, 0.7436, 0.1933, 0.7436, 0.3115, 0.7436, 0.5761, 0.0, 0.375, 0.0, 0.375, 0.0, 0.5761, 0.0, 0.5761, 0.5, 0.5275, 0.5, 0.5275, 0.5, 0.375, 0.5, 0.375, 0.5, 0.5761, 0.5, 0.1933, 0.5045, 0.3115, 0.5045, 0.3115, 0.5045, 0.1933, 0.5045, 0.375, 0.5178, 0.4469, 0.5178, 0.4469, 0.5178, 0.375, 0.5178, 0.5761, 0.5, 0.5275, 0.5, 0.5275, 0.5, 0.5761, 0.5, 0.5761, 0.25, 0.5761, 0.5, 0.5761, 0.5, 0.5761, 0.25, 0.375, 0.25, 0.5761, 0.25, 0.5761, 0.5, 0.375, 0.5, 0.5761, 0.25, 0.5761, 0.5, 0.5761, 0.5, 0.5761, 0.25, 0.375, 0.75, 0.375, 1.0, 0.5761, 1.0, 0.5761, 0.75, 0.375, 0.75, 0.5761, 0.75, 0.5761, 1.0, 0.375, 1.0, 0.375, 1.0, 0.375, 0.75, 0.375, 0.75, 0.375, 1.0, 0.5761, 0.75, 0.5761, 1.0, 0.5761, 1.0, 0.5761, 0.75, 0.375, 0.75, 0.5761, 0.75, 0.5761, 0.75, 0.375, 0.75, 0.5761, 1.0, 0.375, 1.0, 0.375, 1.0, 0.5761, 1.0, 0.5275, 0.25, 0.5275, 0.25, 0.5761, 0.25, 0.5761, 0.25, 0.375, 0.5, 0.375, 0.25, 0.375, 0.25, 0.375, 0.5, 0.5275, 0.25, 0.5275, 0.5, 0.5761, 0.5, 0.5761, 0.25, 0.375, 0.25, 0.5275, 0.25, 0.5275, 0.25, 0.5761, 0.25, 0.5761, 0.25, 0.375, 0.25, 0.125, 0.6748, 0.375, 0.6748, 0.375, 0.75, 0.125, 0.75, 0.125, 0.6866, 0.375, 0.6866, 0.375, 0.75, 0.125, 0.75, 0.375, 0.5178, 0.4469, 0.5178, 0.4469, 0.5178, 0.375, 0.5178, 0.0, 0.0, 0.0, 0.0, 0.0, 0.0, 0.0, 0.0, 0.0, 0.0, 0.0, 0.0, 0.0, 0.0, 0.0, 0.0, 0.4469, 0.5178, 0.4469, 0.5178, 0.4469, 0.5178, 0.4469, 0.5178, 0.625, 0.7887, 0.625, 0.861, 0.625, 0.9134, 0.3898, 0.9134, 0.3898, 0.7887, 0.375, 0.6866, 0.5275, 0.6866, 0.5275, 0.6866, 0.375, 0.6866, 0.375, 0.06337, 0.5275, 0.06337, 0.5275, 0.06337, 0.375, 0.06337, 0.375, 0.6866, 0.125, 0.6866, 0.125, 0.6866, 0.375, 0.6866, 0.0, 0.0, 0.0, 0.0, 0.0, 0.0, 0.0, 0.0, 0.0, 0.0, 0.0, 0.0, 0.0, 0.0, 0.0, 0.0, 0.0, 0.0, 0.0, 0.0, 0.0, 0.0, 0.0, 0.0])
me_cube_008.update()
me_cube_009 = bpy.data.meshes.new('Cube.009')
me_cube_009.from_pydata([(-0.912, -0.912, -1.0), (-0.912, -1.0, -0.912), (-1.0, -0.912, -0.912), (-0.912, -1.0, 0.912), (-0.912, -0.912, 1.0), (-1.0, -0.912, 0.912), (-0.912, 0.912, -1.0), (-1.0, 0.912, -0.912), (-0.912, 1.0, -0.912), (-0.912, 0.912, 1.0), (-0.912, 1.0, 0.912), (-1.0, 0.912, 0.912), (0.912, -0.912, -1.0), (1.0, -0.912, -0.912), (0.912, -1.0, -0.912), (0.912, -0.912, 1.0), (0.912, -1.0, 0.912), (1.0, -0.912, 0.912), (0.912, 0.912, -1.0), (0.912, 1.0, -0.912), (1.0, 0.912, -0.912), (0.912, 0.912, 1.0), (1.0, 0.912, 0.912), (0.912, 1.0, 0.912)], [], [(14, 16, 3, 1), (20, 22, 17, 13), (21, 9, 4, 15), (2, 5, 11, 7), (8, 10, 23, 19), (0, 1, 2), (3, 4, 5), (6, 7, 8), (9, 10, 11), (12, 13, 14), (15, 16, 17), (18, 19, 20), (21, 22, 23), (6, 0, 2, 7), (1, 3, 5, 2), (4, 9, 11, 5), (10, 8, 7, 11), (18, 6, 8, 19), (9, 21, 23, 10), (22, 20, 19, 23), (12, 18, 20, 13), (21, 15, 17, 22), (16, 14, 13, 17), (0, 12, 14, 1), (15, 4, 3, 16), (6, 18, 12, 0)])
_uv = me_cube_009.uv_layers.new(name='UVMap')
_uv.uv.foreach_set('vector', [0.386, 0.761, 0.614, 0.761, 0.614, 0.989, 0.386, 0.989, 0.386, 0.511, 0.614, 0.511, 0.614, 0.739, 0.386, 0.739, 0.636, 0.511, 0.864, 0.511, 0.864, 0.739, 0.636, 0.739, 0.386, 0.011, 0.614, 0.011, 0.614, 0.239, 0.386, 0.239, 0.386, 0.261, 0.614, 0.261, 0.614, 0.489, 0.386, 0.489, 0.136, 0.739, 0.136, 0.75, 0.125, 0.739, 0.614, 0.0, 0.625, 0.011, 0.614, 0.011, 0.136, 0.511, 0.125, 0.511, 0.136, 0.5, 0.625, 0.239, 0.614, 0.25, 0.614, 0.239, 0.364, 0.739, 0.375, 0.739, 0.364, 0.75, 0.625, 0.761, 0.614, 0.761, 0.614, 0.75, 0.364, 0.511, 0.364, 0.5, 0.375, 0.511, 0.625, 0.489, 0.614, 0.5, 0.614, 0.489, 0.136, 0.511, 0.136, 0.739, 0.125, 0.739, 0.125, 0.511, 0.386, 0.0, 0.614, 0.0, 0.614, 0.011, 0.386, 0.011, 0.625, 0.011, 0.625, 0.239, 0.614, 0.239, 0.614, 0.011, 0.614, 0.261, 0.386, 0.261, 0.386, 0.239, 0.614, 0.239, 0.364, 0.511, 0.136, 0.511, 0.136, 0.5, 0.364, 0.5, 0.625, 0.261, 0.625, 0.489, 0.614, 0.489, 0.614, 0.261, 0.614, 0.511, 0.386, 0.511, 0.386, 0.489, 0.614, 0.489, 0.364, 0.739, 0.364, 0.511, 0.386, 0.511, 0.386, 0.739, 0.636, 0.511, 0.636, 0.739, 0.614, 0.739, 0.614, 0.511, 0.614, 0.761, 0.386, 0.761, 0.386, 0.739, 0.614, 0.739, 0.136, 0.739, 0.364, 0.739, 0.364, 0.75, 0.136, 0.75, 0.625, 0.761, 0.625, 0.989, 0.614, 0.989, 0.614, 0.761, 0.136, 0.511, 0.364, 0.511, 0.364, 0.739, 0.136, 0.739])
me_cube_009.update()
me_cube_010 = bpy.data.meshes.new('Cube.010')
me_cube_010.from_pydata([(-1.0, -1.0, -1.0), (-1.0, -1.0, 1.0), (-1.0, 1.0, -1.0), (-1.0, 1.0, 1.0), (1.0, -1.0, -1.0), (1.0, -1.0, 1.0), (1.0, 1.0, -1.0), (1.0, 1.0, 1.0)], [], [(0, 1, 3, 2), (2, 3, 7, 6), (6, 7, 5, 4), (4, 5, 1, 0), (2, 6, 4, 0), (7, 3, 1, 5)])
_uv = me_cube_010.uv_layers.new(name='UVMap')
_uv.uv.foreach_set('vector', [0.375, 0.0, 0.625, 0.0, 0.625, 0.25, 0.375, 0.25, 0.375, 0.25, 0.625, 0.25, 0.625, 0.5, 0.375, 0.5, 0.375, 0.5, 0.625, 0.5, 0.625, 0.75, 0.375, 0.75, 0.375, 0.75, 0.625, 0.75, 0.625, 1.0, 0.375, 1.0, 0.125, 0.5, 0.375, 0.5, 0.375, 0.75, 0.125, 0.75, 0.625, 0.5, 0.875, 0.5, 0.875, 0.75, 0.625, 0.75])
me_cube_010.update()

# ---- objects
ob_light = bpy.data.objects.new('Light', light_light)
ob_camera = bpy.data.objects.new('Camera', cam_camera)
ob_plane = bpy.data.objects.new('Plane', me_plane_002)
ob_mattress = bpy.data.objects.new('Mattress', me_plane)
ob_bed_frame_001 = bpy.data.objects.new('Bed Frame.001', me_cube_002)
ob_bed_frame_002 = bpy.data.objects.new('Bed Frame.002', me_cube_003)
ob_bed_frame_003 = bpy.data.objects.new('Bed Frame.003', me_cube_004)
ob_metal_frame = bpy.data.objects.new('Metal Frame', me_cube_005)
ob_shelf = bpy.data.objects.new('Shelf', me_plane_001)
ob_table_002 = bpy.data.objects.new('Table.002', me_cube_006)
ob_table = bpy.data.objects.new('Table', me_cube_008)
ob_drawer = bpy.data.objects.new('Drawer', me_cube_009)
ob_cube_001 = bpy.data.objects.new('Cube.001', me_cube_010)

# ---- transforms, parenting, visibility, modifiers, constraints
ob_light.location = (4.076, 1.005, 5.904)
ob_light.rotation_euler = (0.6503, 0.05522, 1.866)
ob_light.lock_rotations_4d = False
ob_light.empty_display_type = 'ARROWS'
ob_light.color = (0.0, 0.0, 0.0, 0.0)
ob_light.lineart.crease_threshold = 0.0
ob_camera.location = (7.359, -6.926, 4.958)
ob_camera.rotation_euler = (1.109, 0.0, 0.8149)
ob_camera.lock_rotations_4d = False
ob_camera.empty_display_type = 'ARROWS'
ob_camera.color = (0.0, 0.0, 0.0, 0.0)
ob_camera.display_type = 'WIRE'
ob_camera.lineart.crease_threshold = 0.0
ob_plane.location = (0.0, 0.0, 0.4826)
ob_plane.scale = (2.392, 4.972, 3.404)
ob_mattress.location = (-0.3167, 8.723, 1.867)
ob_mattress.scale = (1.636, 0.8049, 1.0)
ob_bed_frame_001.location = (-2.038, 8.744, 1.198)
ob_bed_frame_001.rotation_euler = (0.0, 0.0, 1.571)
ob_bed_frame_001.scale = (1.0, 0.08239, 0.5851)
ob_bed_frame_002.location = (7.868, 6.27, 2.852)
ob_bed_frame_002.scale = (0.8184, 0.3837, 0.3184)
ob_bed_frame_003.location = (1.432, 8.744, 1.198)
ob_bed_frame_003.rotation_euler = (0.0, -0.0, 4.712)
ob_bed_frame_003.scale = (-1.0, 0.08239, 0.5851)
ob_metal_frame.location = (-2.038, 8.744, 1.198)
ob_metal_frame.rotation_euler = (0.0, 0.0, 1.571)
ob_metal_frame.scale = (1.136, 0.08239, 0.5851)
ob_shelf.location = (-2.178, 3.998, 2.843)
ob_shelf.scale = (0.2598, 0.7153, 1.0)
ob_table_002.location = (5.888, 2.711, 2.365)
ob_table_002.scale = (0.6065, 0.7414, 0.2561)
ob_table.location = (-1.622, -0.0008298, 1.024)
ob_table.rotation_euler = (0.0, 0.0, 3.142)
ob_table.scale = (0.499, 0.8963, 0.5487)
ob_drawer.location = (-1.769, -2.692, 1.1)
ob_drawer.scale = (0.603, 1.0, 0.6264)
ob_cube_001.location = (5.647, 3.141, 0.7893)
ob_cube_001.scale = (1.0, -0.7134, 0.3557)

# ---- collection membership
col_collection.objects.link(ob_light)
col_collection.objects.link(ob_camera)
col_collection.objects.link(ob_plane)
col_collection.objects.link(ob_mattress)
col_collection.objects.link(ob_bed_frame_001)
col_collection.objects.link(ob_bed_frame_002)
col_collection.objects.link(ob_bed_frame_003)
col_collection.objects.link(ob_metal_frame)
col_collection.objects.link(ob_shelf)
col_collection.objects.link(ob_table_002)
col_collection.objects.link(ob_table)
col_collection.objects.link(ob_drawer)
col_collection.objects.link(ob_cube_001)

# ---- scene / render settings (as saved in the file)
scene.camera = ob_camera
scene.frame_start = 1; scene.frame_end = 250; scene.frame_set(1)
scene.render.engine = 'BLENDER_EEVEE_NEXT'
bpy.context.view_layer.update()
